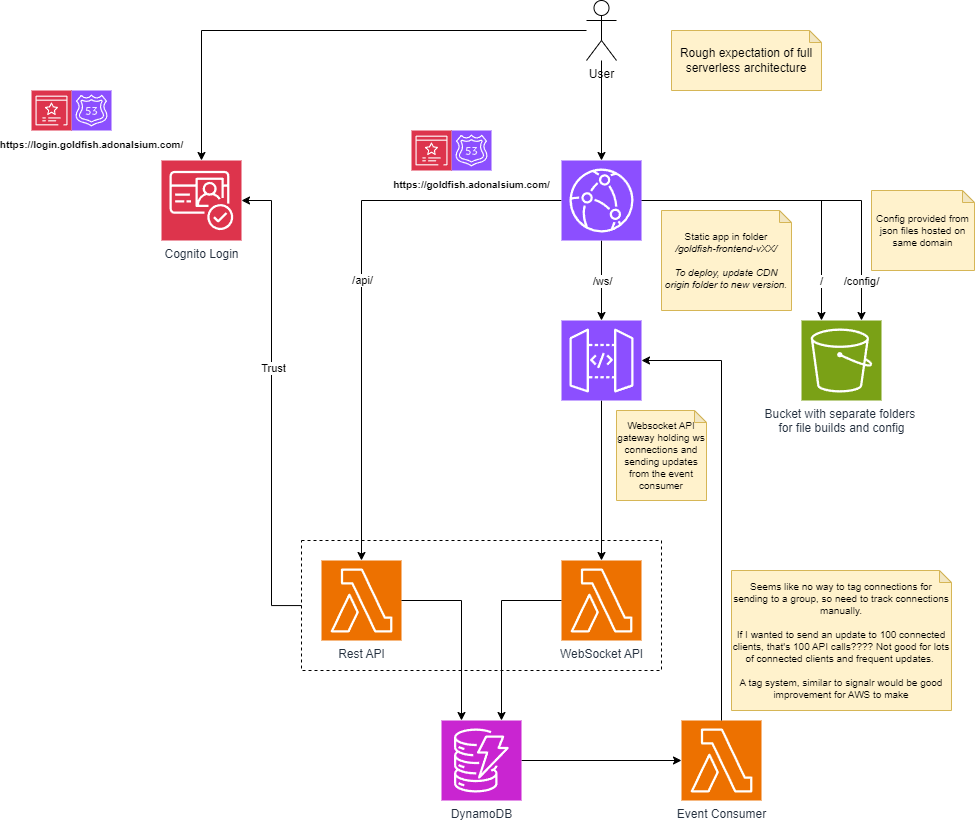

The diagram above was exported from draw.io. Its source (the exported page's mxGraphModel, read from the mxfile embedded in the PNG):
<mxGraphModel dx="2294" dy="1096" grid="1" gridSize="10" guides="1" tooltips="1" connect="1" arrows="1" fold="1" page="1" pageScale="1" pageWidth="827" pageHeight="1169" background="#ffffff" math="0" shadow="0">
  <root>
    <mxCell id="0" />
    <mxCell id="1" parent="0" />
    <mxCell id="nxZAGrFneJ0qTYNMJNYB-12" value="" style="rounded=0;whiteSpace=wrap;html=1;fillColor=none;dashed=1;strokeWidth=1;" parent="1" vertex="1">
      <mxGeometry x="140" y="540" width="360" height="130" as="geometry" />
    </mxCell>
    <mxCell id="SIhSIsLmaLt6yBq98pfo-28" style="edgeStyle=orthogonalEdgeStyle;rounded=0;orthogonalLoop=1;jettySize=auto;html=1;" parent="1" source="SIhSIsLmaLt6yBq98pfo-2" target="SIhSIsLmaLt6yBq98pfo-24" edge="1">
      <mxGeometry relative="1" as="geometry" />
    </mxCell>
    <mxCell id="SIhSIsLmaLt6yBq98pfo-2" value="" style="sketch=0;points=[[0,0,0],[0.25,0,0],[0.5,0,0],[0.75,0,0],[1,0,0],[0,1,0],[0.25,1,0],[0.5,1,0],[0.75,1,0],[1,1,0],[0,0.25,0],[0,0.5,0],[0,0.75,0],[1,0.25,0],[1,0.5,0],[1,0.75,0]];outlineConnect=0;fontColor=#232F3E;fillColor=#8C4FFF;strokeColor=#ffffff;dashed=0;verticalLabelPosition=bottom;verticalAlign=top;align=center;html=1;fontSize=12;fontStyle=0;aspect=fixed;shape=mxgraph.aws4.resourceIcon;resIcon=mxgraph.aws4.api_gateway;" parent="1" vertex="1">
      <mxGeometry x="400" y="320" width="80" height="80" as="geometry" />
    </mxCell>
    <mxCell id="SIhSIsLmaLt6yBq98pfo-7" style="edgeStyle=orthogonalEdgeStyle;rounded=0;orthogonalLoop=1;jettySize=auto;html=1;entryX=0.25;entryY=0;entryDx=0;entryDy=0;entryPerimeter=0;" parent="1" source="SIhSIsLmaLt6yBq98pfo-3" target="SIhSIsLmaLt6yBq98pfo-15" edge="1">
      <mxGeometry relative="1" as="geometry">
        <mxPoint x="200" y="320" as="targetPoint" />
      </mxGeometry>
    </mxCell>
    <mxCell id="SIhSIsLmaLt6yBq98pfo-8" value="/" style="edgeLabel;html=1;align=center;verticalAlign=middle;resizable=0;points=[];" parent="SIhSIsLmaLt6yBq98pfo-7" vertex="1" connectable="0">
      <mxGeometry x="-0.0824" relative="1" as="geometry">
        <mxPoint x="42" y="80" as="offset" />
      </mxGeometry>
    </mxCell>
    <mxCell id="SIhSIsLmaLt6yBq98pfo-10" value="" style="edgeStyle=orthogonalEdgeStyle;rounded=0;orthogonalLoop=1;jettySize=auto;html=1;" parent="1" source="SIhSIsLmaLt6yBq98pfo-3" target="SIhSIsLmaLt6yBq98pfo-23" edge="1">
      <mxGeometry relative="1" as="geometry">
        <mxPoint x="220" y="420" as="targetPoint" />
      </mxGeometry>
    </mxCell>
    <mxCell id="SIhSIsLmaLt6yBq98pfo-11" value="/api/" style="edgeLabel;html=1;align=center;verticalAlign=middle;resizable=0;points=[];" parent="SIhSIsLmaLt6yBq98pfo-10" vertex="1" connectable="0">
      <mxGeometry x="-0.1457" relative="1" as="geometry">
        <mxPoint y="41" as="offset" />
      </mxGeometry>
    </mxCell>
    <mxCell id="SIhSIsLmaLt6yBq98pfo-12" style="edgeStyle=orthogonalEdgeStyle;rounded=0;orthogonalLoop=1;jettySize=auto;html=1;" parent="1" source="SIhSIsLmaLt6yBq98pfo-3" target="SIhSIsLmaLt6yBq98pfo-2" edge="1">
      <mxGeometry relative="1" as="geometry" />
    </mxCell>
    <mxCell id="SIhSIsLmaLt6yBq98pfo-14" value="/ws/" style="edgeLabel;html=1;align=center;verticalAlign=middle;resizable=0;points=[];" parent="SIhSIsLmaLt6yBq98pfo-12" vertex="1" connectable="0">
      <mxGeometry x="0.6188" relative="1" as="geometry">
        <mxPoint y="-25" as="offset" />
      </mxGeometry>
    </mxCell>
    <mxCell id="7ZX_ogncfs1GG94DPwb1-2" style="edgeStyle=orthogonalEdgeStyle;rounded=0;orthogonalLoop=1;jettySize=auto;html=1;entryX=0.75;entryY=0;entryDx=0;entryDy=0;entryPerimeter=0;" edge="1" parent="1" source="SIhSIsLmaLt6yBq98pfo-3" target="SIhSIsLmaLt6yBq98pfo-15">
      <mxGeometry relative="1" as="geometry">
        <mxPoint x="800.0000000000005" y="320" as="targetPoint" />
      </mxGeometry>
    </mxCell>
    <mxCell id="7ZX_ogncfs1GG94DPwb1-3" value="/config/" style="edgeLabel;html=1;align=center;verticalAlign=middle;resizable=0;points=[];" vertex="1" connectable="0" parent="7ZX_ogncfs1GG94DPwb1-2">
      <mxGeometry x="0.8136" y="-1" relative="1" as="geometry">
        <mxPoint y="-8" as="offset" />
      </mxGeometry>
    </mxCell>
    <mxCell id="SIhSIsLmaLt6yBq98pfo-3" value="" style="sketch=0;points=[[0,0,0],[0.25,0,0],[0.5,0,0],[0.75,0,0],[1,0,0],[0,1,0],[0.25,1,0],[0.5,1,0],[0.75,1,0],[1,1,0],[0,0.25,0],[0,0.5,0],[0,0.75,0],[1,0.25,0],[1,0.5,0],[1,0.75,0]];outlineConnect=0;fontColor=#232F3E;fillColor=#8C4FFF;strokeColor=#ffffff;dashed=0;verticalLabelPosition=bottom;verticalAlign=top;align=center;html=1;fontSize=12;fontStyle=0;aspect=fixed;shape=mxgraph.aws4.resourceIcon;resIcon=mxgraph.aws4.cloudfront;" parent="1" vertex="1">
      <mxGeometry x="400" y="160" width="80" height="80" as="geometry" />
    </mxCell>
    <mxCell id="SIhSIsLmaLt6yBq98pfo-15" value="Bucket with separate folders&amp;nbsp;&lt;div&gt;for file builds and config&lt;/div&gt;" style="sketch=0;points=[[0,0,0],[0.25,0,0],[0.5,0,0],[0.75,0,0],[1,0,0],[0,1,0],[0.25,1,0],[0.5,1,0],[0.75,1,0],[1,1,0],[0,0.25,0],[0,0.5,0],[0,0.75,0],[1,0.25,0],[1,0.5,0],[1,0.75,0]];outlineConnect=0;fontColor=#232F3E;fillColor=#7AA116;strokeColor=#ffffff;dashed=0;verticalLabelPosition=bottom;verticalAlign=top;align=center;html=1;fontSize=12;fontStyle=0;aspect=fixed;shape=mxgraph.aws4.resourceIcon;resIcon=mxgraph.aws4.s3;" parent="1" vertex="1">
      <mxGeometry x="640" y="320" width="80" height="80" as="geometry" />
    </mxCell>
    <mxCell id="SIhSIsLmaLt6yBq98pfo-17" value="&lt;span style=&quot;color: rgb(0, 0, 0);&quot;&gt;&lt;b&gt;&lt;font style=&quot;font-size: 10px;&quot;&gt;https://goldfish.adonalsium.com/&lt;/font&gt;&lt;/b&gt;&lt;/span&gt;" style="sketch=0;points=[[0,0,0],[0.25,0,0],[0.5,0,0],[0.75,0,0],[1,0,0],[0,1,0],[0.25,1,0],[0.5,1,0],[0.75,1,0],[1,1,0],[0,0.25,0],[0,0.5,0],[0,0.75,0],[1,0.25,0],[1,0.5,0],[1,0.75,0]];outlineConnect=0;fontColor=#232F3E;fillColor=#8C4FFF;strokeColor=#ffffff;dashed=0;verticalLabelPosition=bottom;verticalAlign=top;align=center;html=1;fontSize=12;fontStyle=0;aspect=fixed;shape=mxgraph.aws4.resourceIcon;resIcon=mxgraph.aws4.route_53;" parent="1" vertex="1">
      <mxGeometry x="290" y="130" width="40" height="40" as="geometry" />
    </mxCell>
    <mxCell id="SIhSIsLmaLt6yBq98pfo-30" style="edgeStyle=orthogonalEdgeStyle;rounded=0;orthogonalLoop=1;jettySize=auto;html=1;" parent="1" source="SIhSIsLmaLt6yBq98pfo-20" target="SIhSIsLmaLt6yBq98pfo-29" edge="1">
      <mxGeometry relative="1" as="geometry" />
    </mxCell>
    <mxCell id="SIhSIsLmaLt6yBq98pfo-20" value="DynamoDB" style="sketch=0;points=[[0,0,0],[0.25,0,0],[0.5,0,0],[0.75,0,0],[1,0,0],[0,1,0],[0.25,1,0],[0.5,1,0],[0.75,1,0],[1,1,0],[0,0.25,0],[0,0.5,0],[0,0.75,0],[1,0.25,0],[1,0.5,0],[1,0.75,0]];outlineConnect=0;fontColor=#232F3E;fillColor=#C925D1;strokeColor=#ffffff;dashed=0;verticalLabelPosition=bottom;verticalAlign=top;align=center;html=1;fontSize=12;fontStyle=0;aspect=fixed;shape=mxgraph.aws4.resourceIcon;resIcon=mxgraph.aws4.dynamodb;" parent="1" vertex="1">
      <mxGeometry x="280" y="720" width="80" height="80" as="geometry" />
    </mxCell>
    <mxCell id="SIhSIsLmaLt6yBq98pfo-23" value="Rest API" style="sketch=0;points=[[0,0,0],[0.25,0,0],[0.5,0,0],[0.75,0,0],[1,0,0],[0,1,0],[0.25,1,0],[0.5,1,0],[0.75,1,0],[1,1,0],[0,0.25,0],[0,0.5,0],[0,0.75,0],[1,0.25,0],[1,0.5,0],[1,0.75,0]];outlineConnect=0;fontColor=#232F3E;fillColor=#ED7100;strokeColor=#ffffff;dashed=0;verticalLabelPosition=bottom;verticalAlign=top;align=center;html=1;fontSize=12;fontStyle=0;aspect=fixed;shape=mxgraph.aws4.resourceIcon;resIcon=mxgraph.aws4.lambda;" parent="1" vertex="1">
      <mxGeometry x="160" y="560" width="80" height="80" as="geometry" />
    </mxCell>
    <mxCell id="SIhSIsLmaLt6yBq98pfo-24" value="WebSocket API" style="sketch=0;points=[[0,0,0],[0.25,0,0],[0.5,0,0],[0.75,0,0],[1,0,0],[0,1,0],[0.25,1,0],[0.5,1,0],[0.75,1,0],[1,1,0],[0,0.25,0],[0,0.5,0],[0,0.75,0],[1,0.25,0],[1,0.5,0],[1,0.75,0]];outlineConnect=0;fontColor=#232F3E;fillColor=#ED7100;strokeColor=#ffffff;dashed=0;verticalLabelPosition=bottom;verticalAlign=top;align=center;html=1;fontSize=12;fontStyle=0;aspect=fixed;shape=mxgraph.aws4.resourceIcon;resIcon=mxgraph.aws4.lambda;" parent="1" vertex="1">
      <mxGeometry x="400" y="560" width="80" height="80" as="geometry" />
    </mxCell>
    <mxCell id="SIhSIsLmaLt6yBq98pfo-25" style="edgeStyle=orthogonalEdgeStyle;rounded=0;orthogonalLoop=1;jettySize=auto;html=1;entryX=0.25;entryY=0;entryDx=0;entryDy=0;entryPerimeter=0;" parent="1" source="SIhSIsLmaLt6yBq98pfo-23" target="SIhSIsLmaLt6yBq98pfo-20" edge="1">
      <mxGeometry relative="1" as="geometry" />
    </mxCell>
    <mxCell id="SIhSIsLmaLt6yBq98pfo-26" style="edgeStyle=orthogonalEdgeStyle;rounded=0;orthogonalLoop=1;jettySize=auto;html=1;entryX=0.75;entryY=0;entryDx=0;entryDy=0;entryPerimeter=0;" parent="1" source="SIhSIsLmaLt6yBq98pfo-24" target="SIhSIsLmaLt6yBq98pfo-20" edge="1">
      <mxGeometry relative="1" as="geometry" />
    </mxCell>
    <mxCell id="SIhSIsLmaLt6yBq98pfo-29" value="Event Consumer" style="sketch=0;points=[[0,0,0],[0.25,0,0],[0.5,0,0],[0.75,0,0],[1,0,0],[0,1,0],[0.25,1,0],[0.5,1,0],[0.75,1,0],[1,1,0],[0,0.25,0],[0,0.5,0],[0,0.75,0],[1,0.25,0],[1,0.5,0],[1,0.75,0]];outlineConnect=0;fontColor=#232F3E;fillColor=#ED7100;strokeColor=#ffffff;dashed=0;verticalLabelPosition=bottom;verticalAlign=top;align=center;html=1;fontSize=12;fontStyle=0;aspect=fixed;shape=mxgraph.aws4.resourceIcon;resIcon=mxgraph.aws4.lambda;" parent="1" vertex="1">
      <mxGeometry x="520" y="720" width="80" height="80" as="geometry" />
    </mxCell>
    <mxCell id="SIhSIsLmaLt6yBq98pfo-31" style="edgeStyle=orthogonalEdgeStyle;rounded=0;orthogonalLoop=1;jettySize=auto;html=1;entryX=1;entryY=0.5;entryDx=0;entryDy=0;entryPerimeter=0;" parent="1" source="SIhSIsLmaLt6yBq98pfo-29" target="SIhSIsLmaLt6yBq98pfo-2" edge="1">
      <mxGeometry relative="1" as="geometry">
        <Array as="points">
          <mxPoint x="560" y="360" />
        </Array>
      </mxGeometry>
    </mxCell>
    <mxCell id="SIhSIsLmaLt6yBq98pfo-33" value="Static app in folder&lt;div&gt;&lt;i&gt;/goldfish-frontend-vXX/&lt;br&gt;&lt;br&gt;&lt;/i&gt;&lt;/div&gt;&lt;div&gt;&lt;i&gt;To deploy, update CDN origin folder to new version.&lt;/i&gt;&lt;/div&gt;" style="shape=note;whiteSpace=wrap;html=1;backgroundOutline=1;darkOpacity=0.05;size=12;fillColor=#fff2cc;strokeColor=#d6b656;fontSize=10;" parent="1" vertex="1">
      <mxGeometry x="500" y="210" width="130" height="100" as="geometry" />
    </mxCell>
    <mxCell id="SIhSIsLmaLt6yBq98pfo-35" style="edgeStyle=orthogonalEdgeStyle;rounded=0;orthogonalLoop=1;jettySize=auto;html=1;" parent="1" source="SIhSIsLmaLt6yBq98pfo-34" target="SIhSIsLmaLt6yBq98pfo-3" edge="1">
      <mxGeometry relative="1" as="geometry" />
    </mxCell>
    <mxCell id="nxZAGrFneJ0qTYNMJNYB-5" style="edgeStyle=orthogonalEdgeStyle;rounded=0;orthogonalLoop=1;jettySize=auto;html=1;" parent="1" source="SIhSIsLmaLt6yBq98pfo-34" target="nxZAGrFneJ0qTYNMJNYB-4" edge="1">
      <mxGeometry relative="1" as="geometry" />
    </mxCell>
    <mxCell id="SIhSIsLmaLt6yBq98pfo-34" value="User" style="shape=umlActor;verticalLabelPosition=bottom;verticalAlign=top;html=1;outlineConnect=0;" parent="1" vertex="1">
      <mxGeometry x="425" width="30" height="60" as="geometry" />
    </mxCell>
    <mxCell id="SIhSIsLmaLt6yBq98pfo-36" value="Rough expectation of full serverless architecture" style="shape=note;whiteSpace=wrap;html=1;backgroundOutline=1;darkOpacity=0.05;size=12;fillColor=#fff2cc;strokeColor=#d6b656;fontSize=12;" parent="1" vertex="1">
      <mxGeometry x="510" y="30" width="150" height="60" as="geometry" />
    </mxCell>
    <mxCell id="nxZAGrFneJ0qTYNMJNYB-4" value="Cognito Login" style="sketch=0;points=[[0,0,0],[0.25,0,0],[0.5,0,0],[0.75,0,0],[1,0,0],[0,1,0],[0.25,1,0],[0.5,1,0],[0.75,1,0],[1,1,0],[0,0.25,0],[0,0.5,0],[0,0.75,0],[1,0.25,0],[1,0.5,0],[1,0.75,0]];outlineConnect=0;fontColor=#232F3E;fillColor=#DD344C;strokeColor=#ffffff;dashed=0;verticalLabelPosition=bottom;verticalAlign=top;align=center;html=1;fontSize=12;fontStyle=0;aspect=fixed;shape=mxgraph.aws4.resourceIcon;resIcon=mxgraph.aws4.cognito;" parent="1" vertex="1">
      <mxGeometry y="160" width="80" height="80" as="geometry" />
    </mxCell>
    <mxCell id="nxZAGrFneJ0qTYNMJNYB-6" value="" style="sketch=0;points=[[0,0,0],[0.25,0,0],[0.5,0,0],[0.75,0,0],[1,0,0],[0,1,0],[0.25,1,0],[0.5,1,0],[0.75,1,0],[1,1,0],[0,0.25,0],[0,0.5,0],[0,0.75,0],[1,0.25,0],[1,0.5,0],[1,0.75,0]];outlineConnect=0;fontColor=#232F3E;fillColor=#DD344C;strokeColor=#ffffff;dashed=0;verticalLabelPosition=bottom;verticalAlign=top;align=center;html=1;fontSize=12;fontStyle=0;aspect=fixed;shape=mxgraph.aws4.resourceIcon;resIcon=mxgraph.aws4.certificate_manager_3;" parent="1" vertex="1">
      <mxGeometry x="250" y="130" width="40" height="40" as="geometry" />
    </mxCell>
    <mxCell id="nxZAGrFneJ0qTYNMJNYB-8" value="&lt;span style=&quot;color: rgb(0, 0, 0);&quot;&gt;&lt;b&gt;&lt;font style=&quot;font-size: 10px;&quot;&gt;https://login.goldfish.adonalsium.com/&lt;/font&gt;&lt;/b&gt;&lt;/span&gt;" style="sketch=0;points=[[0,0,0],[0.25,0,0],[0.5,0,0],[0.75,0,0],[1,0,0],[0,1,0],[0.25,1,0],[0.5,1,0],[0.75,1,0],[1,1,0],[0,0.25,0],[0,0.5,0],[0,0.75,0],[1,0.25,0],[1,0.5,0],[1,0.75,0]];outlineConnect=0;fontColor=#232F3E;fillColor=#8C4FFF;strokeColor=#ffffff;dashed=0;verticalLabelPosition=bottom;verticalAlign=top;align=center;html=1;fontSize=12;fontStyle=0;aspect=fixed;shape=mxgraph.aws4.resourceIcon;resIcon=mxgraph.aws4.route_53;" parent="1" vertex="1">
      <mxGeometry x="-90" y="90" width="40" height="40" as="geometry" />
    </mxCell>
    <mxCell id="nxZAGrFneJ0qTYNMJNYB-9" value="" style="sketch=0;points=[[0,0,0],[0.25,0,0],[0.5,0,0],[0.75,0,0],[1,0,0],[0,1,0],[0.25,1,0],[0.5,1,0],[0.75,1,0],[1,1,0],[0,0.25,0],[0,0.5,0],[0,0.75,0],[1,0.25,0],[1,0.5,0],[1,0.75,0]];outlineConnect=0;fontColor=#232F3E;fillColor=#DD344C;strokeColor=#ffffff;dashed=0;verticalLabelPosition=bottom;verticalAlign=top;align=center;html=1;fontSize=12;fontStyle=0;aspect=fixed;shape=mxgraph.aws4.resourceIcon;resIcon=mxgraph.aws4.certificate_manager_3;" parent="1" vertex="1">
      <mxGeometry x="-130" y="90" width="40" height="40" as="geometry" />
    </mxCell>
    <mxCell id="nxZAGrFneJ0qTYNMJNYB-13" style="edgeStyle=orthogonalEdgeStyle;rounded=0;orthogonalLoop=1;jettySize=auto;html=1;entryX=1;entryY=0.5;entryDx=0;entryDy=0;entryPerimeter=0;" parent="1" source="nxZAGrFneJ0qTYNMJNYB-12" target="nxZAGrFneJ0qTYNMJNYB-4" edge="1">
      <mxGeometry relative="1" as="geometry" />
    </mxCell>
    <mxCell id="nxZAGrFneJ0qTYNMJNYB-14" value="Trust" style="edgeLabel;html=1;align=center;verticalAlign=middle;resizable=0;points=[];" parent="nxZAGrFneJ0qTYNMJNYB-13" vertex="1" connectable="0">
      <mxGeometry x="0.1545" y="-1" relative="1" as="geometry">
        <mxPoint as="offset" />
      </mxGeometry>
    </mxCell>
    <mxCell id="YyWQhGhgmAQ55f1P9rwE-4" value="Websocket API gateway holding ws connections and sending updates from the event consumer" style="shape=note;whiteSpace=wrap;html=1;backgroundOutline=1;darkOpacity=0.05;size=12;fillColor=#fff2cc;strokeColor=#d6b656;fontSize=10;" parent="1" vertex="1">
      <mxGeometry x="455" y="410" width="90" height="90" as="geometry" />
    </mxCell>
    <mxCell id="YyWQhGhgmAQ55f1P9rwE-5" value="Seems like no way to tag connections for sending to a group, so need to track connections manually.&lt;div&gt;&lt;br&gt;&lt;/div&gt;&lt;div&gt;If I wanted to send an update to 100 connected clients, that's 100 API calls???? Not good for lots of connected clients and frequent updates.&amp;nbsp;&lt;/div&gt;&lt;div&gt;&lt;br&gt;&lt;/div&gt;&lt;div&gt;A tag system, similar to signalr would be good improvement for AWS to make&lt;/div&gt;" style="shape=note;whiteSpace=wrap;html=1;backgroundOutline=1;darkOpacity=0.05;size=12;fillColor=#fff2cc;strokeColor=#d6b656;fontSize=10;" parent="1" vertex="1">
      <mxGeometry x="570" y="570" width="220" height="140" as="geometry" />
    </mxCell>
    <mxCell id="7ZX_ogncfs1GG94DPwb1-4" value="Config provided from json files hosted on same domain" style="shape=note;whiteSpace=wrap;html=1;backgroundOutline=1;darkOpacity=0.05;size=12;fillColor=#fff2cc;strokeColor=#d6b656;fontSize=10;" vertex="1" parent="1">
      <mxGeometry x="710" y="190" width="103" height="80" as="geometry" />
    </mxCell>
  </root>
</mxGraphModel>